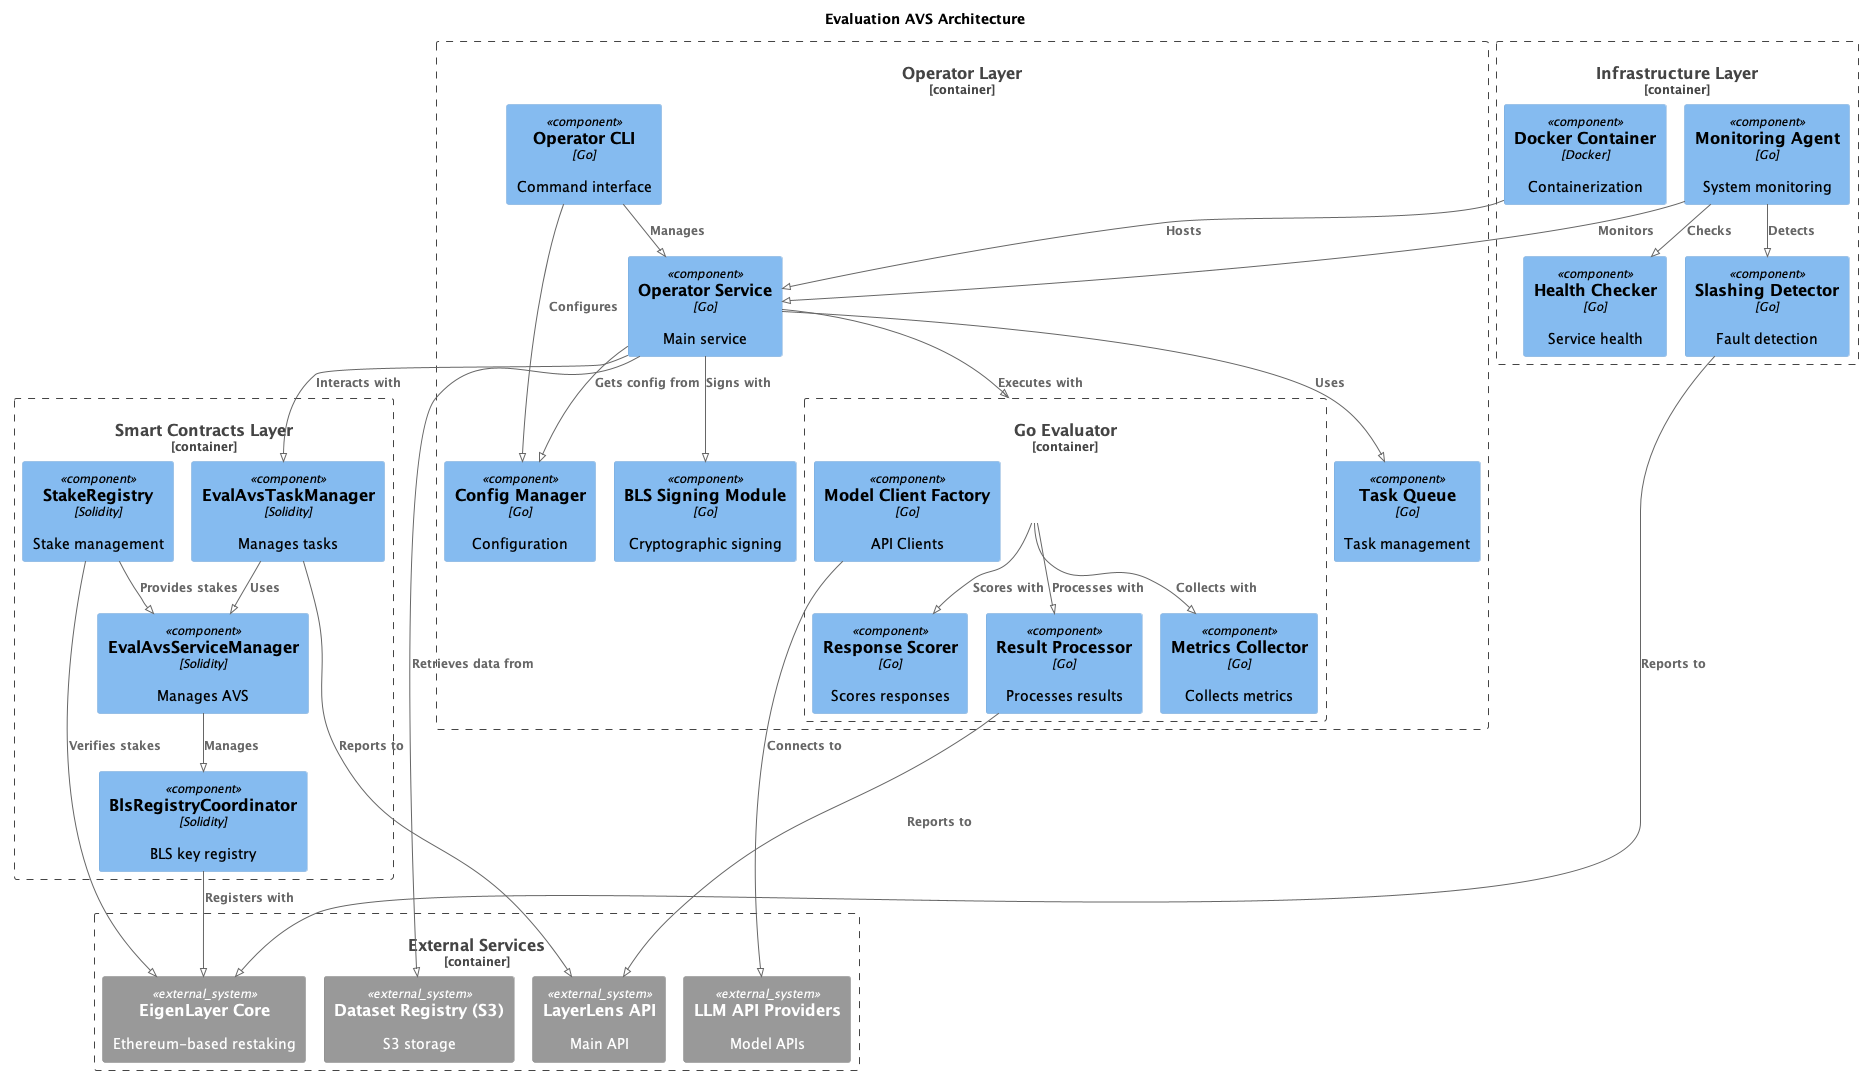

The diagram above was rendered by PlantUML. Its source (embedded in the PNG):
@startuml avs-architecture
!pragma layout smetana

!define FONTSIZE 11
!define FONTFAMILY Helvetica

!include https://raw.githubusercontent.com/plantuml-stdlib/C4-PlantUML/master/C4_Container.puml
!include https://raw.githubusercontent.com/plantuml-stdlib/C4-PlantUML/master/C4_Component.puml

title Evaluation AVS Architecture

Container_Boundary(smart_contracts, "Smart Contracts Layer") {
    Component(service_manager, "EvalAvsServiceManager", "Solidity", "Manages AVS")
    Component(task_manager, "EvalAvsTaskManager", "Solidity", "Manages tasks")
    Component(bls_registry, "BlsRegistryCoordinator", "Solidity", "BLS key registry")
    Component(stake_registry, "StakeRegistry", "Solidity", "Stake management")
}

Container_Boundary(operator_layer, "Operator Layer") {
    Component(op_service, "Operator Service", "Go", "Main service")
    Component(op_cli, "Operator CLI", "Go", "Command interface")
    Component(task_queue, "Task Queue", "Go", "Task management")
    Component(bls_signer, "BLS Signing Module", "Go", "Cryptographic signing")
    Component(config_mgr, "Config Manager", "Go", "Configuration")
    
    Container_Boundary(go_eval, "Go Evaluator") {
        Component(model_factory, "Model Client Factory", "Go", "API Clients")
        Component(scorer, "Response Scorer", "Go", "Scores responses")
        Component(processor, "Result Processor", "Go", "Processes results")
        Component(metrics, "Metrics Collector", "Go", "Collects metrics")
    }
}

Container_Boundary(infra, "Infrastructure Layer") {
    Component(docker, "Docker Container", "Docker", "Containerization")
    Component(monitor, "Monitoring Agent", "Go", "System monitoring")
    Component(health, "Health Checker", "Go", "Service health")
    Component(slashing, "Slashing Detector", "Go", "Fault detection")
}

Container_Boundary(external, "External Services") {
    System_Ext(eigenlayer, "EigenLayer Core", "Ethereum-based restaking")
    System_Ext(s3, "Dataset Registry (S3)", "S3 storage")
    System_Ext(llm, "LLM API Providers", "Model APIs")
    System_Ext(api, "LayerLens API", "Main API")
}

' Contract interactions
Rel(service_manager, bls_registry, "Manages")
Rel(task_manager, service_manager, "Uses")
Rel(stake_registry, service_manager, "Provides stakes")
Rel(bls_registry, eigenlayer, "Registers with")
Rel(stake_registry, eigenlayer, "Verifies stakes")

' Operator components
Rel(op_service, task_queue, "Uses")
Rel(op_service, bls_signer, "Signs with")
Rel(op_service, config_mgr, "Gets config from")
Rel(op_service, go_eval, "Executes with")
Rel(op_cli, op_service, "Manages")
Rel(op_cli, config_mgr, "Configures")
Rel(model_factory, llm, "Connects to")
Rel(go_eval, processor, "Processes with")
Rel(go_eval, scorer, "Scores with")
Rel(go_eval, metrics, "Collects with")
Rel(processor, api, "Reports to")

' Infrastructure
Rel(docker, op_service, "Hosts")
Rel(monitor, op_service, "Monitors")
Rel(monitor, health, "Checks")
Rel(monitor, slashing, "Detects")
Rel(slashing, eigenlayer, "Reports to")

' External connections
Rel(op_service, task_manager, "Interacts with")
Rel(op_service, s3, "Retrieves data from")
Rel(task_manager, api, "Reports to")

@enduml